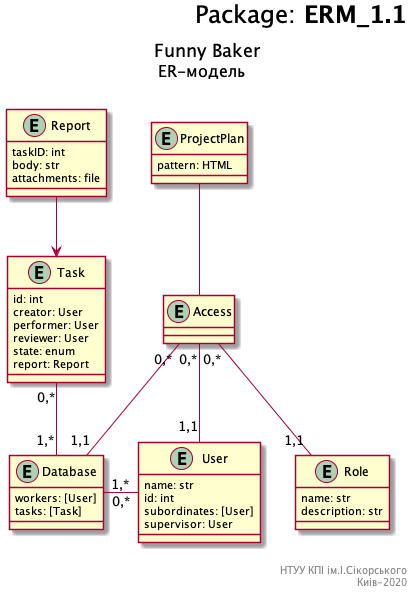

The diagram above was rendered by PlantUML. Its source (embedded in the PNG):
@startuml
	right header
	<font size=24 color=black>Package: <b>ERM_1.1
	
	end header
	
	title
	<font size=18 color=black> Funny Baker
	<font size=16 color=black>ER-модель 
	
	end title
	
	entity ProjectPlan {
		pattern: HTML
	}

	entity Task {
		id: int
		creator: User
		performer: User
		reviewer: User
		state: enum
		report: Report
	}

	entity Report {
		taskID: int
		body: str
		attachments: file
	}
	
	entity User {
		name: str
		id: int
		subordinates: [User]
		supervisor: User
	}

	entity Role {
		name: str
		description: str
	}
	
	entity Access {
	}
	
	entity Database {
		workers: [User]
		tasks: [Task]
	}

	Report --> Task
	
	Access "0,*"-- "1,1" Role
	Access "0,*"-- "1,1" User
	Access "0,*"-- "1,1" Database

	Database "1,*"-r- "0,*" User
	Database "1,*"-u- "0,*" Task

	ProjectPlan -- Access

	right footer
	
	НТУУ КПІ ім.І.Сікорського
	Киів-2020 
	end footer
@enduml